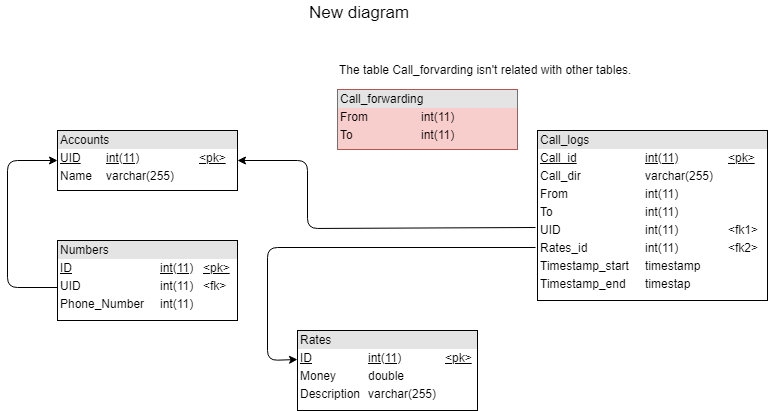

The diagram above was exported from draw.io. Its source (the exported page's mxGraphModel, read from the mxfile embedded in the PNG):
<mxGraphModel dx="757" dy="494" grid="1" gridSize="10" guides="1" tooltips="1" connect="1" arrows="1" fold="1" page="1" pageScale="1" pageWidth="827" pageHeight="1169" math="0" shadow="0">
  <root>
    <mxCell id="0" />
    <mxCell id="1" parent="0" />
    <mxCell id="JlMSwjq6PzBW3hHQIoy6-1" value="&lt;div style=&quot;box-sizing: border-box ; width: 100% ; background: #e4e4e4 ; padding: 2px&quot;&gt;Accounts&lt;/div&gt;&lt;table style=&quot;width: 100% ; font-size: 1em&quot; cellpadding=&quot;2&quot; cellspacing=&quot;0&quot;&gt;&lt;tbody&gt;&lt;tr&gt;&lt;td&gt;&lt;u&gt;UID&lt;/u&gt;&lt;/td&gt;&lt;td&gt;&lt;u&gt;int(11)&lt;/u&gt;&lt;/td&gt;&lt;td&gt;&lt;u&gt;&amp;lt;pk&amp;gt;&lt;/u&gt;&lt;/td&gt;&lt;/tr&gt;&lt;tr&gt;&lt;td&gt;Name&lt;/td&gt;&lt;td&gt;varchar(255)&lt;/td&gt;&lt;td&gt;&lt;br&gt;&lt;/td&gt;&lt;/tr&gt;&lt;tr&gt;&lt;td&gt;&lt;/td&gt;&lt;td&gt;&lt;br&gt;&lt;/td&gt;&lt;td&gt;&lt;br&gt;&lt;/td&gt;&lt;/tr&gt;&lt;/tbody&gt;&lt;/table&gt;" style="verticalAlign=top;align=left;overflow=fill;html=1;" parent="1" vertex="1">
      <mxGeometry x="60" y="250" width="180" height="60" as="geometry" />
    </mxCell>
    <mxCell id="JlMSwjq6PzBW3hHQIoy6-2" value="&lt;div style=&quot;box-sizing: border-box ; width: 100% ; background: #e4e4e4 ; padding: 2px&quot;&gt;Numbers&lt;/div&gt;&lt;table style=&quot;width: 100% ; font-size: 1em&quot; cellpadding=&quot;2&quot; cellspacing=&quot;0&quot;&gt;&lt;tbody&gt;&lt;tr&gt;&lt;td&gt;&lt;u&gt;ID&lt;/u&gt;&lt;/td&gt;&lt;td&gt;&lt;u&gt;int(11)&lt;/u&gt;&lt;/td&gt;&lt;td&gt;&lt;u&gt;&amp;lt;pk&amp;gt;&lt;/u&gt;&lt;/td&gt;&lt;/tr&gt;&lt;tr&gt;&lt;td&gt;UID&lt;/td&gt;&lt;td&gt;int(11)&lt;/td&gt;&lt;td&gt;&amp;lt;fk&amp;gt;&lt;/td&gt;&lt;/tr&gt;&lt;tr&gt;&lt;td&gt;Phone_Number&lt;/td&gt;&lt;td&gt;int(11)&lt;/td&gt;&lt;td&gt;&lt;br&gt;&lt;/td&gt;&lt;/tr&gt;&lt;tr&gt;&lt;td&gt;&lt;/td&gt;&lt;td&gt;&lt;br&gt;&lt;/td&gt;&lt;td&gt;&lt;br&gt;&lt;/td&gt;&lt;/tr&gt;&lt;/tbody&gt;&lt;/table&gt;" style="verticalAlign=top;align=left;overflow=fill;html=1;" parent="1" vertex="1">
      <mxGeometry x="60" y="360" width="180" height="80" as="geometry" />
    </mxCell>
    <mxCell id="JlMSwjq6PzBW3hHQIoy6-3" value="&lt;div style=&quot;box-sizing: border-box ; width: 100% ; background: #e4e4e4 ; padding: 2px&quot;&gt;Call_forwarding&lt;/div&gt;&lt;table style=&quot;width: 100% ; font-size: 1em&quot; cellpadding=&quot;2&quot; cellspacing=&quot;0&quot;&gt;&lt;tbody&gt;&lt;tr&gt;&lt;td&gt;From&lt;/td&gt;&lt;td&gt;int(11)&lt;/td&gt;&lt;/tr&gt;&lt;tr&gt;&lt;td&gt;To&lt;/td&gt;&lt;td&gt;int(11)&lt;/td&gt;&lt;/tr&gt;&lt;tr&gt;&lt;td&gt;&lt;/td&gt;&lt;td&gt;&lt;br&gt;&lt;/td&gt;&lt;/tr&gt;&lt;/tbody&gt;&lt;/table&gt;" style="verticalAlign=top;align=left;overflow=fill;html=1;fillColor=#f8cecc;strokeColor=#b85450;" parent="1" vertex="1">
      <mxGeometry x="340" y="209" width="180" height="60" as="geometry" />
    </mxCell>
    <object label="&lt;div style=&quot;box-sizing: border-box ; width: 100% ; background: #e4e4e4 ; padding: 2px&quot;&gt;Call_logs&lt;/div&gt;&lt;table style=&quot;width: 100% ; font-size: 1em&quot; cellpadding=&quot;2&quot; cellspacing=&quot;0&quot;&gt;&lt;tbody&gt;&lt;tr&gt;&lt;td&gt;&lt;u&gt;Call_id&lt;/u&gt;&lt;/td&gt;&lt;td&gt;&lt;u&gt;int(11)&lt;/u&gt;&lt;/td&gt;&lt;td&gt;&lt;u&gt;&amp;lt;pk&amp;gt;&lt;/u&gt;&lt;/td&gt;&lt;/tr&gt;&lt;tr&gt;&lt;td&gt;Call_dir&lt;/td&gt;&lt;td&gt;varchar(255)&lt;br&gt;&lt;/td&gt;&lt;td&gt;&lt;br&gt;&lt;/td&gt;&lt;/tr&gt;&lt;tr&gt;&lt;td&gt;From&lt;/td&gt;&lt;td&gt;int(11)&lt;br&gt;&lt;/td&gt;&lt;td&gt;&lt;br&gt;&lt;/td&gt;&lt;/tr&gt;&lt;tr&gt;&lt;td&gt;To&lt;/td&gt;&lt;td&gt;int(11)&lt;br&gt;&lt;/td&gt;&lt;td&gt;&lt;br&gt;&lt;/td&gt;&lt;/tr&gt;&lt;tr&gt;&lt;td&gt;UID&lt;/td&gt;&lt;td&gt;int(11)&lt;br&gt;&lt;/td&gt;&lt;td&gt;&amp;lt;fk1&amp;gt;&lt;/td&gt;&lt;/tr&gt;&lt;tr&gt;&lt;td&gt;Rates_id&lt;/td&gt;&lt;td&gt;int(11)&lt;/td&gt;&lt;td&gt;&amp;lt;fk2&amp;gt;&lt;/td&gt;&lt;/tr&gt;&lt;tr&gt;&lt;td&gt;Timestamp_start&lt;/td&gt;&lt;td&gt;timestamp&lt;/td&gt;&lt;td&gt;&lt;br&gt;&lt;/td&gt;&lt;/tr&gt;&lt;tr&gt;&lt;td&gt;Timestamp_end&lt;/td&gt;&lt;td&gt;timestap&lt;/td&gt;&lt;td&gt;&lt;br&gt;&lt;/td&gt;&lt;/tr&gt;&lt;tr&gt;&lt;td&gt;&lt;br&gt;&lt;/td&gt;&lt;td&gt;&lt;br&gt;&lt;/td&gt;&lt;td&gt;&lt;br&gt;&lt;/td&gt;&lt;/tr&gt;&lt;tr&gt;&lt;td&gt;&lt;/td&gt;&lt;td&gt;&lt;br&gt;&lt;/td&gt;&lt;td&gt;&lt;br&gt;&lt;/td&gt;&lt;/tr&gt;&lt;/tbody&gt;&lt;/table&gt;" Call_id="" id="JlMSwjq6PzBW3hHQIoy6-4">
      <mxCell style="verticalAlign=top;align=left;overflow=fill;html=1;" parent="1" vertex="1">
        <mxGeometry x="540" y="250" width="230" height="170" as="geometry" />
      </mxCell>
    </object>
    <mxCell id="JlMSwjq6PzBW3hHQIoy6-7" value="&lt;div style=&quot;box-sizing: border-box ; width: 100% ; background: #e4e4e4 ; padding: 2px&quot;&gt;Rates&lt;/div&gt;&lt;table style=&quot;width: 100% ; font-size: 1em&quot; cellpadding=&quot;2&quot; cellspacing=&quot;0&quot;&gt;&lt;tbody&gt;&lt;tr&gt;&lt;td&gt;&lt;u&gt;ID&lt;/u&gt;&lt;/td&gt;&lt;td&gt;&lt;u&gt;int(11)&lt;/u&gt;&lt;/td&gt;&lt;td&gt;&lt;u&gt;&amp;lt;pk&amp;gt;&lt;/u&gt;&lt;/td&gt;&lt;/tr&gt;&lt;tr&gt;&lt;td&gt;Money&lt;/td&gt;&lt;td&gt;double&lt;/td&gt;&lt;td&gt;&lt;br&gt;&lt;/td&gt;&lt;/tr&gt;&lt;tr&gt;&lt;td&gt;Description&lt;/td&gt;&lt;td&gt;varchar(255)&lt;/td&gt;&lt;td&gt;&lt;br&gt;&lt;/td&gt;&lt;/tr&gt;&lt;tr&gt;&lt;td&gt;&lt;/td&gt;&lt;td&gt;&lt;br&gt;&lt;/td&gt;&lt;td&gt;&lt;br&gt;&lt;/td&gt;&lt;/tr&gt;&lt;/tbody&gt;&lt;/table&gt;" style="verticalAlign=top;align=left;overflow=fill;html=1;" parent="1" vertex="1">
      <mxGeometry x="300" y="450" width="180" height="80" as="geometry" />
    </mxCell>
    <mxCell id="JlMSwjq6PzBW3hHQIoy6-11" value="" style="endArrow=none;endFill=0;endSize=12;html=1;exitX=0;exitY=0.5;exitDx=0;exitDy=0;entryX=0;entryY=0.588;entryDx=0;entryDy=0;startArrow=classic;startFill=1;entryPerimeter=0;" parent="1" source="JlMSwjq6PzBW3hHQIoy6-1" target="JlMSwjq6PzBW3hHQIoy6-2" edge="1">
      <mxGeometry width="160" relative="1" as="geometry">
        <mxPoint x="60" y="550" as="sourcePoint" />
        <mxPoint x="220" y="550" as="targetPoint" />
        <Array as="points">
          <mxPoint x="10" y="280" />
          <mxPoint x="10" y="407" />
        </Array>
      </mxGeometry>
    </mxCell>
    <mxCell id="JlMSwjq6PzBW3hHQIoy6-13" value="" style="endArrow=none;endFill=0;endSize=12;html=1;startArrow=classic;startFill=1;exitX=1;exitY=0.5;exitDx=0;exitDy=0;entryX=-0.007;entryY=0.572;entryDx=0;entryDy=0;entryPerimeter=0;" parent="1" source="JlMSwjq6PzBW3hHQIoy6-1" target="JlMSwjq6PzBW3hHQIoy6-4" edge="1">
      <mxGeometry width="160" relative="1" as="geometry">
        <mxPoint x="280" y="300" as="sourcePoint" />
        <mxPoint x="500" y="346" as="targetPoint" />
        <Array as="points">
          <mxPoint x="310" y="280" />
          <mxPoint x="310" y="348" />
        </Array>
      </mxGeometry>
    </mxCell>
    <mxCell id="JlMSwjq6PzBW3hHQIoy6-14" value="&lt;font style=&quot;font-size: 17px&quot;&gt;New diagram&lt;/font&gt;&lt;br&gt;" style="text;html=1;resizable=0;points=[];autosize=1;align=left;verticalAlign=top;spacingTop=-4;" parent="1" vertex="1">
      <mxGeometry x="310" y="120" width="120" height="20" as="geometry" />
    </mxCell>
    <mxCell id="GierHsGO5-BcuGZQxi0y-1" value="The table Call_forvarding isn't related with other tables." style="text;html=1;resizable=0;points=[];autosize=1;align=left;verticalAlign=top;spacingTop=-4;" vertex="1" parent="1">
      <mxGeometry x="340" y="180" width="310" height="20" as="geometry" />
    </mxCell>
    <mxCell id="GierHsGO5-BcuGZQxi0y-2" value="" style="endArrow=none;endFill=0;endSize=12;html=1;startArrow=classic;startFill=1;entryX=-0.007;entryY=0.69;entryDx=0;entryDy=0;entryPerimeter=0;exitX=-0.002;exitY=0.362;exitDx=0;exitDy=0;exitPerimeter=0;" edge="1" parent="1" source="JlMSwjq6PzBW3hHQIoy6-7" target="JlMSwjq6PzBW3hHQIoy6-4">
      <mxGeometry width="160" relative="1" as="geometry">
        <mxPoint x="300" y="480" as="sourcePoint" />
        <mxPoint x="540" y="357" as="targetPoint" />
        <Array as="points">
          <mxPoint x="270" y="480" />
          <mxPoint x="270" y="367" />
        </Array>
      </mxGeometry>
    </mxCell>
  </root>
</mxGraphModel>